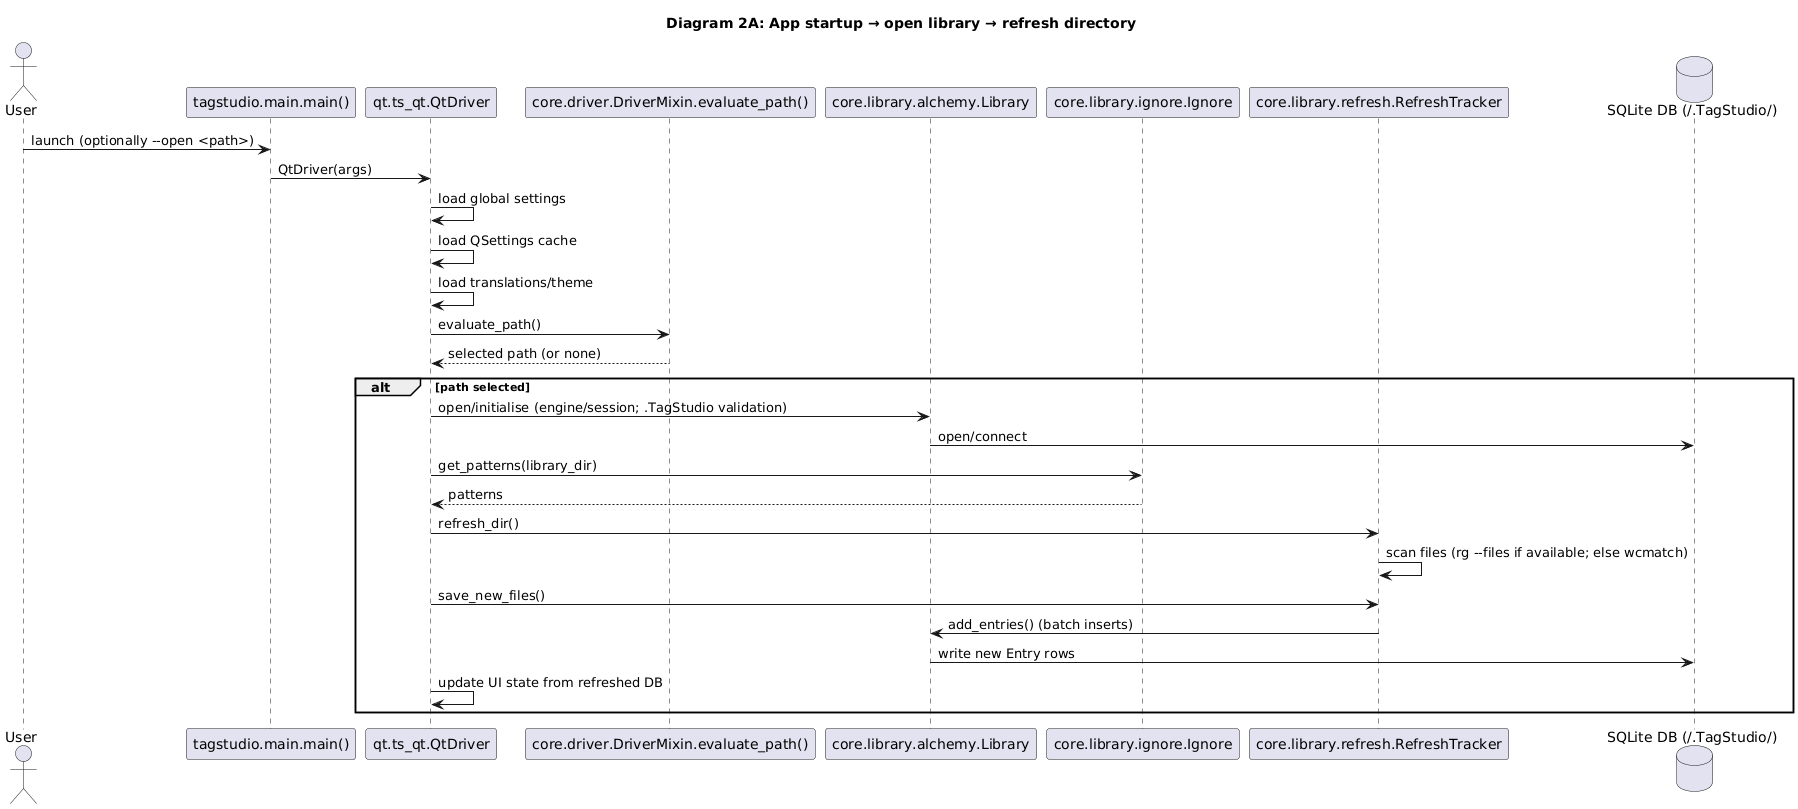

The diagram above was rendered by PlantUML. Its source (embedded in the PNG):
@startuml
skinparam linetype ortho

title Diagram 2A: App startup → open library → refresh directory

actor User
participant "tagstudio.main.main()" as Main
participant "qt.ts_qt.QtDriver" as QtDriver
participant "core.driver.DriverMixin.evaluate_path()" as EvaluatePath
participant "core.library.alchemy.Library" as Library
participant "core.library.ignore.Ignore" as Ignore
participant "core.library.refresh.RefreshTracker" as Refresh
database "SQLite DB (/.TagStudio/)" as SQLite

User -> Main : launch (optionally --open <path>)
Main -> QtDriver : QtDriver(args)
QtDriver -> QtDriver : load global settings
QtDriver -> QtDriver : load QSettings cache
QtDriver -> QtDriver : load translations/theme
QtDriver -> EvaluatePath : evaluate_path()
EvaluatePath --> QtDriver : selected path (or none)

alt path selected
  QtDriver -> Library : open/initialise (engine/session; .TagStudio validation)
  Library -> SQLite : open/connect
  QtDriver -> Ignore : get_patterns(library_dir)
  Ignore --> QtDriver : patterns
  QtDriver -> Refresh : refresh_dir()
  Refresh -> Refresh : scan files (rg --files if available; else wcmatch)
  QtDriver -> Refresh : save_new_files()
  Refresh -> Library : add_entries() (batch inserts)
  Library -> SQLite : write new Entry rows
  QtDriver -> QtDriver : update UI state from refreshed DB
end
@enduml